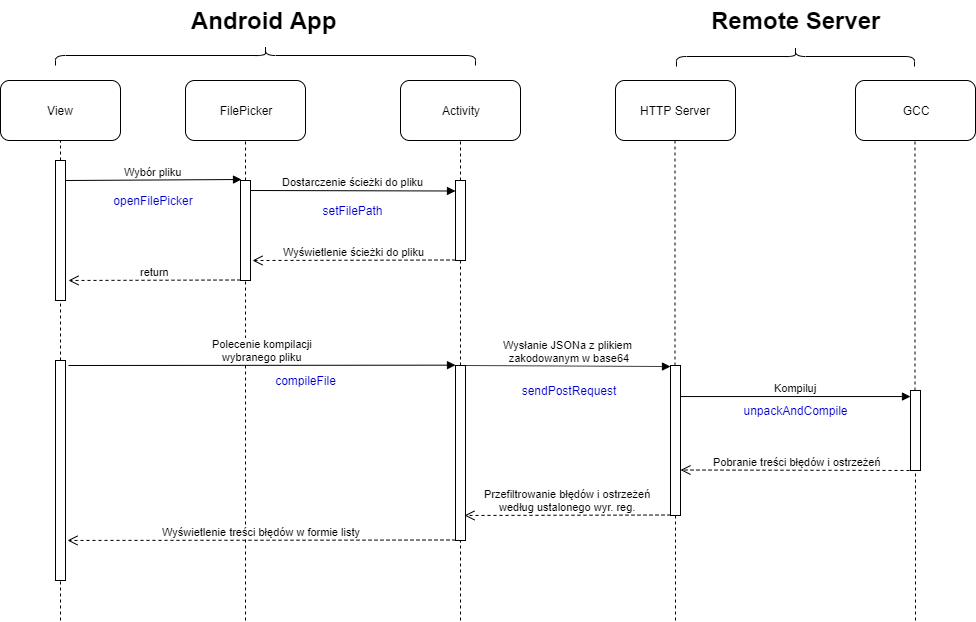

The diagram above was exported from draw.io. Its source (the exported page's mxGraphModel, read from the mxfile embedded in the PNG):
<mxGraphModel dx="1731" dy="1890" grid="1" gridSize="10" guides="1" tooltips="1" connect="1" arrows="1" fold="1" page="1" pageScale="1" pageWidth="827" pageHeight="1169" math="0" shadow="0">
  <root>
    <mxCell id="0" />
    <mxCell id="1" parent="0" />
    <mxCell id="rVA-Znk0aTipTFmyc-Gz-1" value="FilePicker" style="rounded=1;whiteSpace=wrap;html=1;" vertex="1" parent="1">
      <mxGeometry x="-170" y="60" width="120" height="60" as="geometry" />
    </mxCell>
    <mxCell id="rVA-Znk0aTipTFmyc-Gz-2" value="HTTP Server" style="rounded=1;whiteSpace=wrap;html=1;" vertex="1" parent="1">
      <mxGeometry x="260" y="60" width="120" height="60" as="geometry" />
    </mxCell>
    <mxCell id="rVA-Znk0aTipTFmyc-Gz-3" value="GCC" style="rounded=1;whiteSpace=wrap;html=1;" vertex="1" parent="1">
      <mxGeometry x="500" y="60" width="120" height="60" as="geometry" />
    </mxCell>
    <mxCell id="rVA-Znk0aTipTFmyc-Gz-5" value="" style="endArrow=none;dashed=1;html=1;entryX=0.5;entryY=1;entryDx=0;entryDy=0;" edge="1" parent="1" source="rVA-Znk0aTipTFmyc-Gz-23" target="rVA-Znk0aTipTFmyc-Gz-1">
      <mxGeometry width="50" height="50" relative="1" as="geometry">
        <mxPoint x="-110" y="300" as="sourcePoint" />
        <mxPoint x="70" y="140" as="targetPoint" />
        <Array as="points" />
      </mxGeometry>
    </mxCell>
    <mxCell id="rVA-Znk0aTipTFmyc-Gz-6" value="" style="endArrow=none;dashed=1;html=1;entryX=0.5;entryY=1;entryDx=0;entryDy=0;" edge="1" parent="1" source="rVA-Znk0aTipTFmyc-Gz-14">
      <mxGeometry width="50" height="50" relative="1" as="geometry">
        <mxPoint x="319.5" y="770" as="sourcePoint" />
        <mxPoint x="319.5" y="120" as="targetPoint" />
      </mxGeometry>
    </mxCell>
    <mxCell id="rVA-Znk0aTipTFmyc-Gz-7" value="" style="endArrow=none;dashed=1;html=1;entryX=0.5;entryY=1;entryDx=0;entryDy=0;" edge="1" parent="1" source="rVA-Znk0aTipTFmyc-Gz-16">
      <mxGeometry width="50" height="50" relative="1" as="geometry">
        <mxPoint x="559.5" y="770" as="sourcePoint" />
        <mxPoint x="559.5" y="120" as="targetPoint" />
      </mxGeometry>
    </mxCell>
    <mxCell id="rVA-Znk0aTipTFmyc-Gz-10" value="Wysłanie JSONa z plikiem&lt;br&gt;&amp;nbsp;zakodowanym w base64" style="html=1;verticalAlign=bottom;endArrow=block;exitX=1;exitY=0;exitDx=0;exitDy=0;exitPerimeter=0;entryX=0;entryY=0.007;entryDx=0;entryDy=0;entryPerimeter=0;" edge="1" parent="1" source="rVA-Znk0aTipTFmyc-Gz-8" target="rVA-Znk0aTipTFmyc-Gz-14">
      <mxGeometry width="80" relative="1" as="geometry">
        <mxPoint x="85" y="162" as="sourcePoint" />
        <mxPoint x="316" y="290" as="targetPoint" />
      </mxGeometry>
    </mxCell>
    <mxCell id="rVA-Znk0aTipTFmyc-Gz-11" value="Kompiluj" style="html=1;verticalAlign=bottom;endArrow=block;exitX=1;exitY=0.207;exitDx=0;exitDy=0;exitPerimeter=0;" edge="1" parent="1" source="rVA-Znk0aTipTFmyc-Gz-14" target="rVA-Znk0aTipTFmyc-Gz-16">
      <mxGeometry width="80" relative="1" as="geometry">
        <mxPoint x="325" y="190" as="sourcePoint" />
        <mxPoint x="560" y="190" as="targetPoint" />
        <Array as="points" />
      </mxGeometry>
    </mxCell>
    <mxCell id="rVA-Znk0aTipTFmyc-Gz-14" value="" style="html=1;points=[];perimeter=orthogonalPerimeter;" vertex="1" parent="1">
      <mxGeometry x="315" y="345" width="10" height="150" as="geometry" />
    </mxCell>
    <mxCell id="rVA-Znk0aTipTFmyc-Gz-15" value="" style="endArrow=none;dashed=1;html=1;entryX=0.5;entryY=1;entryDx=0;entryDy=0;" edge="1" parent="1" target="rVA-Znk0aTipTFmyc-Gz-14">
      <mxGeometry width="50" height="50" relative="1" as="geometry">
        <mxPoint x="320" y="600" as="sourcePoint" />
        <mxPoint x="319.5" y="120" as="targetPoint" />
      </mxGeometry>
    </mxCell>
    <mxCell id="rVA-Znk0aTipTFmyc-Gz-16" value="" style="html=1;points=[];perimeter=orthogonalPerimeter;" vertex="1" parent="1">
      <mxGeometry x="555" y="370" width="10" height="80" as="geometry" />
    </mxCell>
    <mxCell id="rVA-Znk0aTipTFmyc-Gz-17" value="" style="endArrow=none;dashed=1;html=1;entryX=0.5;entryY=1;entryDx=0;entryDy=0;" edge="1" parent="1" target="rVA-Znk0aTipTFmyc-Gz-16">
      <mxGeometry width="50" height="50" relative="1" as="geometry">
        <mxPoint x="560" y="600" as="sourcePoint" />
        <mxPoint x="559.5" y="120" as="targetPoint" />
      </mxGeometry>
    </mxCell>
    <mxCell id="rVA-Znk0aTipTFmyc-Gz-20" value="Pobranie treści błędów i ostrzeżeń" style="html=1;verticalAlign=bottom;endArrow=open;dashed=1;endSize=8;" edge="1" parent="1">
      <mxGeometry relative="1" as="geometry">
        <mxPoint x="560" y="450" as="sourcePoint" />
        <mxPoint x="325" y="449.5" as="targetPoint" />
      </mxGeometry>
    </mxCell>
    <mxCell id="rVA-Znk0aTipTFmyc-Gz-21" value="Activity" style="rounded=1;whiteSpace=wrap;html=1;" vertex="1" parent="1">
      <mxGeometry x="45" y="60" width="120" height="60" as="geometry" />
    </mxCell>
    <mxCell id="rVA-Znk0aTipTFmyc-Gz-23" value="" style="html=1;points=[];perimeter=orthogonalPerimeter;" vertex="1" parent="1">
      <mxGeometry x="-115" y="160" width="10" height="100" as="geometry" />
    </mxCell>
    <mxCell id="rVA-Znk0aTipTFmyc-Gz-24" value="" style="endArrow=none;dashed=1;html=1;entryX=0.5;entryY=1;entryDx=0;entryDy=0;" edge="1" parent="1" target="rVA-Znk0aTipTFmyc-Gz-23">
      <mxGeometry width="50" height="50" relative="1" as="geometry">
        <mxPoint x="-110" y="600" as="sourcePoint" />
        <mxPoint x="-110" y="120" as="targetPoint" />
        <Array as="points" />
      </mxGeometry>
    </mxCell>
    <mxCell id="rVA-Znk0aTipTFmyc-Gz-25" value="" style="endArrow=none;dashed=1;html=1;entryX=0.5;entryY=1;entryDx=0;entryDy=0;" edge="1" parent="1" source="rVA-Znk0aTipTFmyc-Gz-27" target="rVA-Znk0aTipTFmyc-Gz-21">
      <mxGeometry width="50" height="50" relative="1" as="geometry">
        <mxPoint x="105" y="770" as="sourcePoint" />
        <mxPoint x="105" y="150" as="targetPoint" />
      </mxGeometry>
    </mxCell>
    <mxCell id="rVA-Znk0aTipTFmyc-Gz-26" value="Dostarczenie ścieżki do pliku" style="html=1;verticalAlign=bottom;endArrow=block;" edge="1" parent="1">
      <mxGeometry width="80" relative="1" as="geometry">
        <mxPoint x="-105" y="170" as="sourcePoint" />
        <mxPoint x="100" y="170.5" as="targetPoint" />
      </mxGeometry>
    </mxCell>
    <mxCell id="rVA-Znk0aTipTFmyc-Gz-27" value="" style="html=1;points=[];perimeter=orthogonalPerimeter;" vertex="1" parent="1">
      <mxGeometry x="100" y="160" width="10" height="80" as="geometry" />
    </mxCell>
    <mxCell id="rVA-Znk0aTipTFmyc-Gz-28" value="" style="endArrow=none;dashed=1;html=1;entryX=0.5;entryY=1;entryDx=0;entryDy=0;" edge="1" parent="1" source="rVA-Znk0aTipTFmyc-Gz-8" target="rVA-Znk0aTipTFmyc-Gz-27">
      <mxGeometry width="50" height="50" relative="1" as="geometry">
        <mxPoint x="105" y="770" as="sourcePoint" />
        <mxPoint x="105" y="120" as="targetPoint" />
      </mxGeometry>
    </mxCell>
    <mxCell id="rVA-Znk0aTipTFmyc-Gz-29" value="Wyświetlenie ścieżki do pliku" style="html=1;verticalAlign=bottom;endArrow=open;dashed=1;endSize=8;entryX=1.2;entryY=0.8;entryDx=0;entryDy=0;entryPerimeter=0;" edge="1" parent="1" target="rVA-Znk0aTipTFmyc-Gz-23">
      <mxGeometry relative="1" as="geometry">
        <mxPoint x="100" y="239.5" as="sourcePoint" />
        <mxPoint x="20" y="239.5" as="targetPoint" />
      </mxGeometry>
    </mxCell>
    <mxCell id="rVA-Znk0aTipTFmyc-Gz-37" value="" style="endArrow=none;dashed=1;html=1;entryX=0.5;entryY=1;entryDx=0;entryDy=0;" edge="1" parent="1" source="rVA-Znk0aTipTFmyc-Gz-38" target="rVA-Znk0aTipTFmyc-Gz-48">
      <mxGeometry width="50" height="50" relative="1" as="geometry">
        <mxPoint x="-295" y="780" as="sourcePoint" />
        <mxPoint x="-295" y="130" as="targetPoint" />
      </mxGeometry>
    </mxCell>
    <mxCell id="rVA-Znk0aTipTFmyc-Gz-38" value="" style="html=1;points=[];perimeter=orthogonalPerimeter;" vertex="1" parent="1">
      <mxGeometry x="-300" y="140" width="10" height="140" as="geometry" />
    </mxCell>
    <mxCell id="rVA-Znk0aTipTFmyc-Gz-39" value="" style="endArrow=none;dashed=1;html=1;" edge="1" parent="1" source="rVA-Znk0aTipTFmyc-Gz-42" target="rVA-Znk0aTipTFmyc-Gz-38">
      <mxGeometry width="50" height="50" relative="1" as="geometry">
        <mxPoint x="-295" y="780" as="sourcePoint" />
        <mxPoint x="-295" y="130" as="targetPoint" />
      </mxGeometry>
    </mxCell>
    <mxCell id="rVA-Znk0aTipTFmyc-Gz-40" value="return" style="html=1;verticalAlign=bottom;endArrow=open;dashed=1;endSize=8;entryX=1.3;entryY=0.857;entryDx=0;entryDy=0;entryPerimeter=0;" edge="1" parent="1" target="rVA-Znk0aTipTFmyc-Gz-38">
      <mxGeometry relative="1" as="geometry">
        <mxPoint x="-115" y="259.5" as="sourcePoint" />
        <mxPoint x="-195" y="259.5" as="targetPoint" />
      </mxGeometry>
    </mxCell>
    <mxCell id="rVA-Znk0aTipTFmyc-Gz-41" value="Wybór pliku" style="html=1;verticalAlign=bottom;endArrow=block;entryX=0.1;entryY=-0.01;entryDx=0;entryDy=0;entryPerimeter=0;" edge="1" parent="1" target="rVA-Znk0aTipTFmyc-Gz-23">
      <mxGeometry width="80" relative="1" as="geometry">
        <mxPoint x="-290" y="160" as="sourcePoint" />
        <mxPoint x="-210" y="160" as="targetPoint" />
      </mxGeometry>
    </mxCell>
    <mxCell id="rVA-Znk0aTipTFmyc-Gz-42" value="" style="html=1;points=[];perimeter=orthogonalPerimeter;" vertex="1" parent="1">
      <mxGeometry x="-300" y="340" width="10" height="220" as="geometry" />
    </mxCell>
    <mxCell id="rVA-Znk0aTipTFmyc-Gz-43" value="" style="endArrow=none;dashed=1;html=1;" edge="1" parent="1" target="rVA-Znk0aTipTFmyc-Gz-42">
      <mxGeometry width="50" height="50" relative="1" as="geometry">
        <mxPoint x="-295" y="600" as="sourcePoint" />
        <mxPoint x="-295" y="280" as="targetPoint" />
      </mxGeometry>
    </mxCell>
    <mxCell id="rVA-Znk0aTipTFmyc-Gz-44" value="Polecenie kompilacji&lt;br&gt;wybranego pliku" style="html=1;verticalAlign=bottom;endArrow=block;entryX=0;entryY=-0.002;entryDx=0;entryDy=0;entryPerimeter=0;" edge="1" parent="1" target="rVA-Znk0aTipTFmyc-Gz-8">
      <mxGeometry width="80" relative="1" as="geometry">
        <mxPoint x="-287" y="345" as="sourcePoint" />
        <mxPoint x="-215" y="310" as="targetPoint" />
      </mxGeometry>
    </mxCell>
    <mxCell id="rVA-Znk0aTipTFmyc-Gz-8" value="" style="html=1;points=[];perimeter=orthogonalPerimeter;" vertex="1" parent="1">
      <mxGeometry x="100" y="345" width="10" height="175" as="geometry" />
    </mxCell>
    <mxCell id="rVA-Znk0aTipTFmyc-Gz-45" value="" style="endArrow=none;dashed=1;html=1;entryX=0.5;entryY=1;entryDx=0;entryDy=0;" edge="1" parent="1" target="rVA-Znk0aTipTFmyc-Gz-8">
      <mxGeometry width="50" height="50" relative="1" as="geometry">
        <mxPoint x="105" y="600" as="sourcePoint" />
        <mxPoint x="105" y="240" as="targetPoint" />
      </mxGeometry>
    </mxCell>
    <mxCell id="rVA-Znk0aTipTFmyc-Gz-46" value="Przefiltrowanie błędów i ostrzeżeń&lt;br&gt;według ustalonego wyr. reg." style="html=1;verticalAlign=bottom;endArrow=open;dashed=1;endSize=8;entryX=0.9;entryY=0.857;entryDx=0;entryDy=0;entryPerimeter=0;" edge="1" parent="1" target="rVA-Znk0aTipTFmyc-Gz-8">
      <mxGeometry relative="1" as="geometry">
        <mxPoint x="315" y="494.5" as="sourcePoint" />
        <mxPoint x="235" y="494.5" as="targetPoint" />
      </mxGeometry>
    </mxCell>
    <mxCell id="rVA-Znk0aTipTFmyc-Gz-47" value="Wyświetlenie treści błędów w formie listy" style="html=1;verticalAlign=bottom;endArrow=open;dashed=1;endSize=8;entryX=1.2;entryY=0.818;entryDx=0;entryDy=0;entryPerimeter=0;" edge="1" parent="1" target="rVA-Znk0aTipTFmyc-Gz-42">
      <mxGeometry relative="1" as="geometry">
        <mxPoint x="100" y="519.5" as="sourcePoint" />
        <mxPoint x="20" y="519.5" as="targetPoint" />
      </mxGeometry>
    </mxCell>
    <mxCell id="rVA-Znk0aTipTFmyc-Gz-48" value="View" style="rounded=1;whiteSpace=wrap;html=1;" vertex="1" parent="1">
      <mxGeometry x="-355" y="60" width="120" height="60" as="geometry" />
    </mxCell>
    <UserObject label="&lt;font&gt;sendPostRequest&lt;/font&gt;" placeholders="1" name="Variable" id="rVA-Znk0aTipTFmyc-Gz-49">
      <mxCell style="text;html=1;strokeColor=none;fillColor=none;align=center;verticalAlign=middle;whiteSpace=wrap;overflow=hidden;fontColor=#0000CC;" vertex="1" parent="1">
        <mxGeometry x="155" y="360" width="115" height="20" as="geometry" />
      </mxCell>
    </UserObject>
    <UserObject label="openFilePicker" placeholders="1" name="Variable" id="rVA-Znk0aTipTFmyc-Gz-51">
      <mxCell style="text;html=1;strokeColor=none;fillColor=none;align=center;verticalAlign=middle;whiteSpace=wrap;overflow=hidden;fontColor=#0000CC;" vertex="1" parent="1">
        <mxGeometry x="-249" y="170" width="93" height="20" as="geometry" />
      </mxCell>
    </UserObject>
    <UserObject label="setFilePath" placeholders="1" name="Variable" id="rVA-Znk0aTipTFmyc-Gz-52">
      <mxCell style="text;html=1;strokeColor=none;fillColor=none;align=center;verticalAlign=middle;whiteSpace=wrap;overflow=hidden;fontColor=#0000CC;" vertex="1" parent="1">
        <mxGeometry x="-42.5" y="180" width="80" height="20" as="geometry" />
      </mxCell>
    </UserObject>
    <UserObject label="compileFile" placeholders="1" name="Variable" id="rVA-Znk0aTipTFmyc-Gz-53">
      <mxCell style="text;html=1;strokeColor=none;fillColor=none;align=center;verticalAlign=middle;whiteSpace=wrap;overflow=hidden;fontColor=#0000CC;" vertex="1" parent="1">
        <mxGeometry x="-90" y="350" width="80" height="20" as="geometry" />
      </mxCell>
    </UserObject>
    <UserObject label="unpackAndCompile" placeholders="1" name="Variable" id="rVA-Znk0aTipTFmyc-Gz-55">
      <mxCell style="text;html=1;strokeColor=none;fillColor=none;align=center;verticalAlign=middle;whiteSpace=wrap;overflow=hidden;fontColor=#0000CC;" vertex="1" parent="1">
        <mxGeometry x="335" y="380" width="210" height="20" as="geometry" />
      </mxCell>
    </UserObject>
    <mxCell id="rVA-Znk0aTipTFmyc-Gz-56" value="" style="shape=curlyBracket;whiteSpace=wrap;html=1;rounded=1;fontColor=#0000CC;rotation=90;" vertex="1" parent="1">
      <mxGeometry x="-100" y="-175" width="20" height="420" as="geometry" />
    </mxCell>
    <mxCell id="rVA-Znk0aTipTFmyc-Gz-57" value="Android App" style="text;strokeColor=none;fillColor=none;html=1;fontSize=24;fontStyle=1;verticalAlign=middle;align=center;" vertex="1" parent="1">
      <mxGeometry x="-142.5" y="-20" width="100" height="40" as="geometry" />
    </mxCell>
    <mxCell id="rVA-Znk0aTipTFmyc-Gz-58" value="" style="shape=curlyBracket;whiteSpace=wrap;html=1;rounded=1;fontColor=#0000CC;rotation=90;" vertex="1" parent="1">
      <mxGeometry x="430" y="-83" width="20" height="238" as="geometry" />
    </mxCell>
    <mxCell id="rVA-Znk0aTipTFmyc-Gz-59" value="Remote Server" style="text;strokeColor=none;fillColor=none;html=1;fontSize=24;fontStyle=1;verticalAlign=middle;align=center;" vertex="1" parent="1">
      <mxGeometry x="390" y="-20" width="100" height="40" as="geometry" />
    </mxCell>
  </root>
</mxGraphModel>